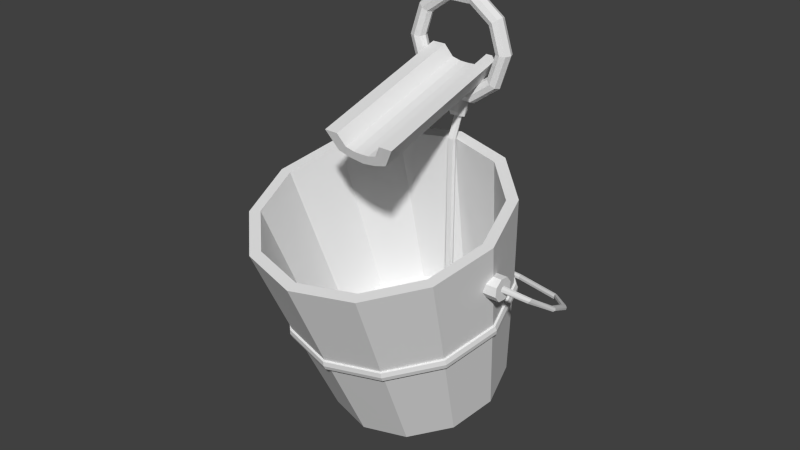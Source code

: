 # Source: bucket.blend  (saved by Blender 2.75.0; exported with 4.5.12 LTS)
import bpy
from mathutils import Matrix  # noqa: F401  (used for matrix-valued properties, if any)

bpy.ops.wm.read_factory_settings(use_empty=True)
scene = bpy.context.scene
scene.name = 'Scene'

# ---- collections
col_collection_1 = bpy.data.collections.new('Collection 1'); scene.collection.children.link(col_collection_1)

# ---- materials (node trees are filled in below, after node groups)
mat_material = bpy.data.materials.new('Material')
mat_material.alpha_threshold = 0.0
mat_material.use_transparent_shadow = False
mat_material.roughness = 0.5
mat_material.line_color = (0.0, 0.0, 0.0, 1.0)

# ---- material node trees

# ---- world
world_world = bpy.data.worlds.new('World'); scene.world = world_world
world_world.color = (0.05088, 0.05088, 0.05088)
world_world.use_sun_shadow = False
world_world.sun_shadow_jitter_overblur = 0.0
world_world.cycles.sampling_method = 'MANUAL'
world_world.cycles.sample_map_resolution = 256

# ---- meshes
me_cube = bpy.data.meshes.new('Cube')
me_cube.from_pydata([(0.4571, 0.6472, 1.036), (0.4388, 0.6897, 1.023), (0.3947, 0.7073, 1.018), (0.3505, 0.6897, 1.023), (0.3323, 0.6472, 1.036), (0.3505, 0.6048, 1.048), (0.3947, 0.5872, 1.053), (0.4388, 0.6048, 1.048), (0.3707, 0.5746, 0.7796), (0.3559, 0.62, 0.7778), (0.3202, 0.6447, 0.7978), (0.2844, 0.6342, 0.8278), (0.2697, 0.5946, 0.8502), (0.2844, 0.5492, 0.8519), (0.3202, 0.5245, 0.8319), (0.3559, 0.5351, 0.802), (0.1443, 0.5297, 0.6214), (0.1387, 0.5769, 0.626), (0.125, 0.606, 0.6614), (0.1114, 0.5998, 0.7068), (0.1058, 0.5621, 0.7356), (0.1114, 0.5149, 0.7309), (0.125, 0.4858, 0.6955), (0.1387, 0.492, 0.6502), (-0.1354, 0.5297, 0.6214), (-0.1298, 0.5769, 0.626), (-0.1161, 0.606, 0.6614), (-0.1025, 0.5998, 0.7068), (-0.09684, 0.5621, 0.7356), (-0.1025, 0.5149, 0.7309), (-0.1161, 0.4858, 0.6955), (-0.1298, 0.492, 0.6502), (-0.3618, 0.5746, 0.7796), (-0.347, 0.62, 0.7778), (-0.3112, 0.6447, 0.7978), (-0.2755, 0.6342, 0.8278), (-0.2607, 0.5946, 0.8502), (-0.2755, 0.5492, 0.8519), (-0.3112, 0.5245, 0.8319), (-0.347, 0.5351, 0.802), (-0.4482, 0.6472, 1.036), (-0.4299, 0.6897, 1.023), (-0.3858, 0.7073, 1.018), (-0.3416, 0.6897, 1.023), (-0.3233, 0.6472, 1.036), (-0.3416, 0.6048, 1.048), (-0.3858, 0.5872, 1.053), (-0.4299, 0.6048, 1.048), (-0.3618, 0.7199, 1.291), (-0.347, 0.7594, 1.269), (-0.3112, 0.7699, 1.239), (-0.2755, 0.7453, 1.219), (-0.2607, 0.6999, 1.221), (-0.2755, 0.6603, 1.243), (-0.3112, 0.6498, 1.273), (-0.347, 0.6745, 1.293), (-0.1354, 0.7648, 1.45), (-0.1298, 0.8025, 1.421), (-0.1161, 0.8086, 1.376), (-0.1025, 0.7796, 1.34), (-0.09684, 0.7324, 1.335), (-0.1025, 0.6946, 1.364), (-0.1161, 0.6885, 1.41), (-0.1298, 0.7176, 1.445), (0.1443, 0.7648, 1.45), (0.1387, 0.8025, 1.421), (0.125, 0.8086, 1.376), (0.1114, 0.7796, 1.34), (0.1058, 0.7324, 1.335), (0.1114, 0.6946, 1.364), (0.125, 0.6885, 1.41), (0.1387, 0.7176, 1.445), (0.3707, 0.7199, 1.291), (0.3559, 0.7594, 1.269), (0.3202, 0.7699, 1.239), (0.2844, 0.7453, 1.219), (0.2697, 0.6999, 1.221), (0.2844, 0.6603, 1.243), (0.3202, 0.6498, 1.273), (0.3559, 0.6745, 1.293), (-0.03727, 0.6043, 0.6557), (-0.06623, 0.5998, 0.7068), (-0.06623, 0.5297, 0.6214), (-0.06623, 0.5621, 0.7356), (-0.06623, 0.5149, 0.7309), (-0.03727, 0.4842, 0.6898), (-0.06623, 0.492, 0.6502), (-0.06623, 0.5769, 0.626), (0.04507, 0.6043, 0.6557), (0.07403, 0.5998, 0.7068), (0.07403, 0.5297, 0.6214), (0.07403, 0.5621, 0.7356), (0.07403, 0.5149, 0.7309), (0.04507, 0.4842, 0.6898), (0.07403, 0.492, 0.6502), (0.07403, 0.5769, 0.626), (0.06059, 0.4947, 0.4982), (0.04507, 0.4553, 0.5209), (0.04507, 0.4472, 0.5593), (0.04507, 0.5673, 0.5252), (0.04507, 0.5402, 0.4968), (-0.03727, 0.4472, 0.5593), (-0.03727, 0.5673, 0.5252), (-0.05279, 0.4947, 0.4982), (-0.03727, 0.4553, 0.5209), (-0.03727, 0.5402, 0.4968), (0.02577, 0.5189, 0.4975), (-0.01797, 0.5189, 0.4975), (0.02577, 0.4738, 0.5103), (-0.01797, 0.4738, 0.5103), (-0.02622, 0.4947, 0.4982), (0.03401, 0.4947, 0.4982), (0.03401, 0.3789, 0.3529), (0.02577, 0.3579, 0.365), (0.02577, 0.403, 0.3522), (-0.01797, 0.3579, 0.365), (-0.02622, 0.3789, 0.3529), (-0.01797, 0.403, 0.3522), (0.02577, 0.06541, -0.8373), (-0.01797, 0.06541, -0.8373), (0.02577, 0.02029, -0.8245), (-0.01797, 0.02029, -0.8245), (-0.02622, 0.04124, -0.8366), (0.03401, 0.04124, -0.8366), (0.004459, -0.5614, 0.7637), (0.2182, -0.5614, 0.8109), (0.3068, -0.5614, 0.9664), (-0.2979, -0.5614, 0.9664), (-0.2093, -0.5614, 0.8109), (0.004459, 0.6937, 0.7637), (0.2182, 0.6937, 0.8109), (0.3068, 0.6937, 0.9664), (-0.2979, 0.6937, 0.9664), (-0.2093, 0.6937, 0.8109), (0.004459, 0.6937, 0.8444), (-0.1309, 0.6937, 0.868), (0.004459, -0.5614, 0.8444), (-0.1309, -0.5614, 0.868), (-0.1869, 0.6937, 0.9664), (-0.1869, -0.5614, 0.9664), (0.1958, 0.6937, 0.9664), (0.1958, -0.5614, 0.9664), (0.1398, 0.6937, 0.868), (0.1398, -0.5614, 0.868), (0.1113, -0.5614, 0.7787), (0.1113, 0.6937, 0.7787), (0.07212, 0.6937, 0.8476), (0.07212, -0.5614, 0.8476), (-0.1024, -0.5614, 0.7787), (-0.1024, 0.6937, 0.7787), (-0.0632, 0.6937, 0.8476), (-0.0632, -0.5614, 0.8476), (-0.0001801, 0.2169, -1.375), (0.3569, 0.1212, -1.375), (0.6183, -0.1402, -1.375), (0.714, -0.4973, -1.375), (0.6183, -0.8544, -1.375), (0.3569, -1.116, -1.375), (-0.00018, -1.211, -1.375), (-0.3573, -1.116, -1.375), (-0.6187, -0.8544, -1.375), (-0.7144, -0.4973, -1.375), (-0.6187, -0.1402, -1.375), (-0.3573, 0.1212, -1.375), (-0.000181, 0.5027, 0.337), (0.4998, 0.3687, 0.337), (0.8658, 0.002706, 0.337), (0.9998, -0.4973, 0.337), (0.8658, -0.9973, 0.337), (0.4998, -1.363, 0.337), (-0.0001792, -1.497, 0.337), (-0.5002, -1.363, 0.337), (-0.8662, -0.9973, 0.337), (-1.0, -0.4973, 0.337), (-0.8662, 0.002704, 0.337), (-0.5002, 0.3687, 0.337), (-0.0001801, -0.4973, -1.375), (0.4297, 0.2473, -0.537), (0.4383, 0.2622, -0.4595), (-0.0001804, 0.3625, -0.537), (-0.0001806, 0.3797, -0.4595), (0.7444, -0.06741, -0.537), (0.7593, -0.05881, -0.4595), (0.8596, -0.4973, -0.537), (0.8768, -0.4973, -0.4595), (0.7444, -0.9272, -0.537), (0.7593, -0.9358, -0.4595), (0.4297, -1.242, -0.537), (0.4383, -1.257, -0.4595), (-0.0001798, -1.357, -0.537), (-0.0001795, -1.374, -0.4595), (-0.4301, -1.242, -0.537), (-0.4387, -1.257, -0.4595), (-0.7448, -0.9272, -0.537), (-0.7597, -0.9358, -0.4595), (-0.86, -0.4973, -0.537), (-0.8771, -0.4973, -0.4595), (-0.7448, -0.06741, -0.537), (-0.7597, -0.05881, -0.4595), (-0.4301, 0.2473, -0.537), (-0.4387, 0.2622, -0.4595), (-0.4476, 0.2776, -0.4595), (-0.4476, 0.2776, -0.537), (-0.7751, -0.0499, -0.4595), (-0.7751, -0.0499, -0.537), (-0.895, -0.4973, -0.4595), (-0.895, -0.4973, -0.537), (-0.7751, -0.9447, -0.4595), (-0.7751, -0.9447, -0.537), (-0.4476, -1.272, -0.4595), (-0.4476, -1.272, -0.537), (-0.0001795, -1.392, -0.4595), (-0.0001798, -1.392, -0.537), (0.4472, -1.272, -0.4595), (0.4472, -1.272, -0.537), (0.7747, -0.9447, -0.4595), (0.7747, -0.9447, -0.537), (0.8946, -0.4973, -0.4595), (0.8946, -0.4973, -0.537), (0.7747, -0.0499, -0.4595), (0.7747, -0.0499, -0.537), (-0.0001806, 0.3975, -0.4595), (-0.0001804, 0.3975, -0.537), (0.4472, 0.2776, -0.4595), (0.4472, 0.2776, -0.537), (-0.0001805, 0.4053, -0.4982), (0.4511, 0.2844, -0.4982), (0.7815, -0.04598, -0.4982), (0.9025, -0.4973, -0.4982), (0.7815, -0.9486, -0.4982), (0.4511, -1.279, -0.4982), (-0.0001796, -1.4, -0.4982), (-0.4515, -1.279, -0.4982), (-0.7819, -0.9486, -0.4982), (-0.9028, -0.4973, -0.4982), (-0.7819, -0.04598, -0.4982), (-0.4515, 0.2844, -0.4982), (-0.4301, 0.2473, -0.537), (-0.7448, -0.06741, -0.537), (-0.86, -0.4973, -0.537), (-0.7448, -0.9272, -0.537), (-0.4301, -1.242, -0.537), (-0.0001798, -1.357, -0.537), (0.4297, -1.242, -0.537), (0.7444, -0.9272, -0.537), (0.8596, -0.4973, -0.537), (0.7444, -0.06741, -0.537), (-0.0001804, 0.3625, -0.537), (0.4297, 0.2473, -0.537), (-0.0001808, 0.4132, 0.337), (-0.4554, 0.2912, 0.337), (-0.7887, -0.04205, 0.337), (-0.9107, -0.4973, 0.337), (-0.7887, -0.9525, 0.337), (-0.4554, -1.286, 0.337), (-0.0001793, -1.408, 0.337), (0.4551, -1.286, 0.337), (0.7883, -0.9525, 0.337), (0.9103, -0.4973, 0.337), (0.7883, -0.04205, 0.337), (0.4551, 0.2912, 0.337), (0.3585, 0.1239, -1.024), (-0.0001807, 0.22, -1.024), (0.621, -0.1386, -1.024), (0.7171, -0.4973, -1.024), (0.621, -0.8559, -1.024), (0.3585, -1.119, -1.024), (-0.0001794, -1.215, -1.024), (-0.3588, -1.119, -1.024), (-0.6214, -0.856, -1.024), (-0.7175, -0.4973, -1.024), (-0.6214, -0.1386, -1.024), (-0.3588, 0.1239, -1.024), (-0.0001801, -0.4973, -1.024), (-1.033, -0.4047, -0.03592), (1.024, -0.4047, -0.03592), (-1.033, -0.4319, -0.1014), (1.024, -0.4319, -0.1014), (-1.033, -0.4973, -0.1285), (1.024, -0.4973, -0.1285), (-1.033, -0.5627, -0.1014), (1.024, -0.5627, -0.1014), (-1.033, -0.5898, -0.03592), (1.024, -0.5898, -0.03592), (-1.033, -0.5627, 0.02952), (1.024, -0.5627, 0.02952), (-1.033, -0.4973, 0.05662), (1.024, -0.4973, 0.05662), (-1.033, -0.4319, 0.02952), (1.024, -0.4319, 0.02952), (-0.916, -0.4047, -0.03592), (0.9067, -0.4047, -0.03592), (-0.916, -0.4319, -0.1014), (0.9067, -0.4319, -0.1014), (-0.916, -0.4973, -0.1285), (0.9067, -0.4973, -0.1285), (-0.916, -0.5627, -0.1014), (0.9067, -0.5627, -0.1014), (-0.916, -0.5898, -0.03592), (0.9067, -0.5898, -0.03592), (-0.916, -0.5627, 0.02952), (0.9067, -0.5627, 0.02952), (-0.916, -0.4973, 0.05662), (0.9067, -0.4973, 0.05662), (-0.916, -0.4319, 0.02952), (0.9067, -0.4319, 0.02952), (-1.033, -0.4719, -0.03592), (1.024, -0.4719, -0.03592), (-1.033, -0.4793, -0.01797), (1.024, -0.4793, -0.01797), (-1.033, -0.4973, -0.01053), (1.024, -0.4973, -0.01053), (-1.033, -0.5153, -0.01797), (1.024, -0.5153, -0.01797), (-1.033, -0.5227, -0.03592), (1.024, -0.5227, -0.03592), (-1.033, -0.5153, -0.05388), (1.024, -0.5153, -0.05388), (-1.033, -0.4973, -0.06132), (1.024, -0.4973, -0.06132), (-1.033, -0.4793, -0.05388), (1.024, -0.4793, -0.05388), (-1.154, -0.3513, -0.1968), (1.144, -0.3513, -0.1968), (-1.144, -0.3587, -0.2117), (1.134, -0.3587, -0.2117), (-1.14, -0.3767, -0.2179), (1.13, -0.3767, -0.2179), (-1.144, -0.3946, -0.2117), (1.134, -0.3946, -0.2117), (-1.154, -0.402, -0.1968), (1.144, -0.402, -0.1968), (-1.164, -0.3946, -0.1818), (1.154, -0.3946, -0.1818), (-1.168, -0.3767, -0.1757), (1.159, -0.3767, -0.1757), (-1.164, -0.3587, -0.1818), (1.154, -0.3587, -0.1818), (-1.181, -0.1444, -0.4359), (1.172, -0.1444, -0.4359), (-1.197, -0.1519, -0.4432), (1.188, -0.1519, -0.4432), (-1.204, -0.1698, -0.4462), (1.195, -0.1698, -0.4462), (-1.197, -0.1878, -0.4432), (1.188, -0.1878, -0.4432), (-1.181, -0.1952, -0.4359), (1.172, -0.1952, -0.4359), (-1.165, -0.1878, -0.4285), (1.155, -0.1878, -0.4285), (-1.158, -0.1698, -0.4255), (1.149, -0.1698, -0.4255), (-1.165, -0.1519, -0.4285), (1.155, -0.1519, -0.4285), (-1.073, 0.1402, -0.7181), (1.064, 0.1402, -0.7181), (-1.062, 0.1328, -0.7039), (1.053, 0.1328, -0.7039), (-1.057, 0.1148, -0.698), (1.048, 0.1148, -0.698), (-1.062, 0.09688, -0.7039), (1.053, 0.09688, -0.7039), (-1.073, 0.08945, -0.7181), (1.064, 0.08945, -0.7181), (-1.084, 0.09688, -0.7324), (1.075, 0.09688, -0.7324), (-1.088, 0.1148, -0.7383), (1.079, 0.1148, -0.7383), (-1.084, 0.1328, -0.7324), (1.075, 0.1328, -0.7324), (-0.829, 0.3748, -0.9235), (0.8197, 0.3748, -0.9235), (-0.8342, 0.3674, -0.9406), (0.8249, 0.3674, -0.9406), (-0.8364, 0.3494, -0.9477), (0.8271, 0.3494, -0.9477), (-0.8342, 0.3315, -0.9406), (0.8249, 0.3315, -0.9406), (-0.829, 0.324, -0.9235), (0.8197, 0.324, -0.9235), (-0.8237, 0.3315, -0.9063), (0.8144, 0.3315, -0.9063), (-0.8215, 0.3494, -0.8992), (0.8123, 0.3494, -0.8992), (-0.8237, 0.3674, -0.9063), (0.8144, 0.3674, -0.9063), (-0.3565, 0.5429, -1.043), (0.3472, 0.5429, -1.043), (-0.3565, 0.525, -1.036), (0.3472, 0.525, -1.036), (-0.3565, 0.507, -1.043), (0.3472, 0.507, -1.043), (-0.3565, 0.4996, -1.06), (0.3472, 0.4996, -1.06), (-0.3565, 0.507, -1.077), (0.3472, 0.507, -1.077), (-0.3565, 0.525, -1.084), (0.3472, 0.525, -1.084), (-0.3565, 0.5429, -1.077), (0.3472, 0.5429, -1.077), (-0.3565, 0.5504, -1.06), (0.3472, 0.5504, -1.06), (-0.004641, 0.5978, -1.086), (-0.004641, 0.5904, -1.103), (-0.004641, 0.5724, -1.11), (-0.004641, 0.5545, -1.103), (-0.004641, 0.547, -1.086), (-0.004641, 0.5545, -1.069), (-0.004641, 0.5724, -1.061), (-0.004641, 0.5904, -1.069)], [], [(0, 8, 9, 1), (1, 9, 10, 2), (2, 10, 11, 3), (3, 11, 12, 4), (4, 12, 13, 5), (5, 13, 14, 6), (6, 14, 15, 7), (0, 7, 15, 8), (8, 16, 17, 9), (9, 17, 18, 10), (10, 18, 19, 11), (11, 19, 20, 12), (12, 20, 21, 13), (13, 21, 22, 14), (14, 22, 23, 15), (15, 23, 16, 8), (24, 32, 33, 25), (25, 33, 34, 26), (26, 34, 35, 27), (27, 35, 36, 28), (28, 36, 37, 29), (29, 37, 38, 30), (30, 38, 39, 31), (31, 39, 32, 24), (32, 40, 41, 33), (33, 41, 42, 34), (34, 42, 43, 35), (35, 43, 44, 36), (36, 44, 45, 37), (37, 45, 46, 38), (38, 46, 47, 39), (39, 47, 40, 32), (40, 48, 49, 41), (41, 49, 50, 42), (42, 50, 51, 43), (43, 51, 52, 44), (44, 52, 53, 45), (45, 53, 54, 46), (46, 54, 55, 47), (47, 55, 48, 40), (48, 56, 57, 49), (49, 57, 58, 50), (50, 58, 59, 51), (51, 59, 60, 52), (52, 60, 61, 53), (53, 61, 62, 54), (54, 62, 63, 55), (55, 63, 56, 48), (56, 64, 65, 57), (57, 65, 66, 58), (58, 66, 67, 59), (59, 67, 68, 60), (60, 68, 69, 61), (61, 69, 70, 62), (62, 70, 71, 63), (63, 71, 64, 56), (64, 72, 73, 65), (65, 73, 74, 66), (66, 74, 75, 67), (67, 75, 76, 68), (68, 76, 77, 69), (69, 77, 78, 70), (70, 78, 79, 71), (71, 79, 72, 64), (72, 0, 1, 73), (73, 1, 2, 74), (74, 2, 3, 75), (75, 3, 4, 76), (76, 4, 5, 77), (77, 5, 6, 78), (78, 6, 7, 79), (0, 72, 79, 7), (82, 24, 25, 87), (87, 25, 26, 80), (80, 26, 27, 81), (81, 27, 28, 83), (83, 28, 29, 84), (84, 29, 30, 85), (85, 30, 31, 86), (86, 31, 24, 82), (16, 90, 95, 17), (17, 95, 88, 18), (18, 88, 89, 19), (88, 80, 81, 89), (19, 89, 91, 20), (89, 81, 83, 91), (20, 91, 92, 21), (91, 83, 84, 92), (21, 92, 93, 22), (92, 84, 85, 93), (22, 93, 94, 23), (23, 94, 90, 16), (90, 94, 97, 96), (94, 93, 98, 97), (88, 95, 100, 99), (95, 90, 96, 100), (93, 85, 101, 98), (80, 88, 99, 102), (86, 82, 103, 104), (85, 86, 104, 101), (87, 80, 102, 105), (82, 87, 105, 103), (98, 101, 104, 97), (100, 105, 102, 99), (105, 100, 106, 107), (97, 104, 109, 108), (103, 105, 107, 110), (104, 103, 110, 109), (100, 96, 111, 106), (96, 97, 108, 111), (111, 108, 113, 112), (106, 111, 112, 114), (109, 110, 116, 115), (110, 107, 117, 116), (108, 109, 115, 113), (107, 106, 114, 117), (117, 114, 118, 119), (113, 115, 121, 120), (116, 117, 119, 122), (115, 116, 122, 121), (114, 112, 123, 118), (112, 113, 120, 123), (123, 122, 119, 118), (120, 121, 122, 123), (125, 130, 131, 126), (127, 132, 133, 128), (133, 132, 138, 135), (127, 128, 137, 139), (131, 130, 142, 140), (125, 126, 141, 143), (126, 131, 140, 141), (140, 142, 143, 141), (127, 139, 138, 132), (135, 138, 139, 137), (144, 124, 129, 145), (145, 130, 125, 144), (130, 145, 146, 142), (145, 129, 134, 146), (124, 144, 147, 136), (144, 125, 143, 147), (136, 147, 146, 134), (147, 143, 142, 146), (124, 148, 149, 129), (148, 128, 133, 149), (129, 149, 150, 134), (149, 133, 135, 150), (128, 148, 151, 137), (148, 124, 136, 151), (134, 150, 151, 136), (150, 135, 137, 151), (176, 152, 153), (176, 153, 154), (176, 154, 155), (176, 155, 156), (176, 156, 157), (176, 157, 158), (176, 158, 159), (176, 159, 160), (176, 160, 161), (176, 161, 162), (176, 162, 163), (163, 152, 176), (152, 179, 177, 153), (180, 164, 165, 178), (153, 177, 181, 154), (178, 165, 166, 182), (154, 181, 183, 155), (182, 166, 167, 184), (155, 183, 185, 156), (184, 167, 168, 186), (156, 185, 187, 157), (186, 168, 169, 188), (157, 187, 189, 158), (188, 169, 170, 190), (158, 189, 191, 159), (190, 170, 171, 192), (159, 191, 193, 160), (192, 171, 172, 194), (160, 193, 195, 161), (194, 172, 173, 196), (161, 195, 197, 162), (196, 173, 174, 198), (162, 197, 199, 163), (198, 174, 175, 200), (179, 152, 163, 199), (200, 175, 164, 180), (200, 180, 221, 201), (247, 237, 202, 222), (198, 200, 201, 203), (237, 238, 204, 202), (196, 198, 203, 205), (238, 239, 206, 204), (194, 196, 205, 207), (239, 240, 208, 206), (192, 194, 207, 209), (240, 241, 210, 208), (190, 192, 209, 211), (241, 242, 212, 210), (188, 190, 211, 213), (242, 243, 214, 212), (186, 188, 213, 215), (243, 244, 216, 214), (184, 186, 215, 217), (244, 245, 218, 216), (182, 184, 217, 219), (245, 246, 220, 218), (178, 182, 219, 223), (246, 248, 224, 220), (180, 178, 223, 221), (248, 247, 222, 224), (222, 225, 226, 224), (225, 221, 223, 226), (224, 226, 227, 220), (226, 223, 219, 227), (220, 227, 228, 218), (227, 219, 217, 228), (218, 228, 229, 216), (228, 217, 215, 229), (216, 229, 230, 214), (229, 215, 213, 230), (214, 230, 231, 212), (230, 213, 211, 231), (212, 231, 232, 210), (231, 211, 209, 232), (210, 232, 233, 208), (232, 209, 207, 233), (208, 233, 234, 206), (233, 207, 205, 234), (206, 234, 235, 204), (234, 205, 203, 235), (204, 235, 236, 202), (235, 203, 201, 236), (202, 236, 225, 222), (236, 201, 221, 225), (164, 175, 250, 249), (175, 174, 251, 250), (174, 173, 252, 251), (173, 172, 253, 252), (172, 171, 254, 253), (171, 170, 255, 254), (170, 169, 256, 255), (169, 168, 257, 256), (168, 167, 258, 257), (167, 166, 259, 258), (166, 165, 260, 259), (165, 164, 249, 260), (260, 249, 262, 261), (259, 260, 261, 263), (258, 259, 263, 264), (257, 258, 264, 265), (256, 257, 265, 266), (255, 256, 266, 267), (254, 255, 267, 268), (253, 254, 268, 269), (252, 253, 269, 270), (251, 252, 270, 271), (250, 251, 271, 272), (249, 250, 272, 262), (273, 261, 262), (273, 263, 261), (273, 264, 263), (273, 265, 264), (273, 266, 265), (273, 267, 266), (273, 268, 267), (273, 269, 268), (273, 270, 269), (273, 271, 270), (273, 272, 271), (273, 262, 272), (274, 290, 292, 276), (293, 291, 275, 277), (276, 292, 294, 278), (295, 293, 277, 279), (278, 294, 296, 280), (297, 295, 279, 281), (280, 296, 298, 282), (299, 297, 281, 283), (282, 298, 300, 284), (301, 299, 283, 285), (284, 300, 302, 286), (303, 301, 285, 287), (286, 302, 304, 288), (305, 303, 287, 289), (288, 304, 290, 274), (291, 305, 289, 275), (288, 274, 306, 308), (307, 275, 289, 309), (286, 288, 308, 310), (309, 289, 287, 311), (284, 286, 310, 312), (311, 287, 285, 313), (282, 284, 312, 314), (313, 285, 283, 315), (280, 282, 314, 316), (315, 283, 281, 317), (278, 280, 316, 318), (317, 281, 279, 319), (276, 278, 318, 320), (319, 279, 277, 321), (274, 276, 320, 306), (321, 277, 275, 307), (306, 320, 324, 322), (325, 321, 307, 323), (320, 318, 326, 324), (327, 319, 321, 325), (318, 316, 328, 326), (329, 317, 319, 327), (316, 314, 330, 328), (331, 315, 317, 329), (314, 312, 332, 330), (333, 313, 315, 331), (312, 310, 334, 332), (335, 311, 313, 333), (310, 308, 336, 334), (337, 309, 311, 335), (308, 306, 322, 336), (323, 307, 309, 337), (336, 322, 338, 340), (339, 323, 337, 341), (334, 336, 340, 342), (341, 337, 335, 343), (332, 334, 342, 344), (343, 335, 333, 345), (330, 332, 344, 346), (345, 333, 331, 347), (328, 330, 346, 348), (347, 331, 329, 349), (326, 328, 348, 350), (349, 329, 327, 351), (324, 326, 350, 352), (351, 327, 325, 353), (322, 324, 352, 338), (353, 325, 323, 339), (338, 352, 356, 354), (357, 353, 339, 355), (352, 350, 358, 356), (359, 351, 353, 357), (350, 348, 360, 358), (361, 349, 351, 359), (348, 346, 362, 360), (363, 347, 349, 361), (346, 344, 364, 362), (365, 345, 347, 363), (344, 342, 366, 364), (367, 343, 345, 365), (342, 340, 368, 366), (369, 341, 343, 367), (340, 338, 354, 368), (355, 339, 341, 369), (368, 354, 370, 372), (371, 355, 369, 373), (366, 368, 372, 374), (373, 369, 367, 375), (364, 366, 374, 376), (375, 367, 365, 377), (362, 364, 376, 378), (377, 365, 363, 379), (360, 362, 378, 380), (379, 363, 361, 381), (358, 360, 380, 382), (381, 361, 359, 383), (356, 358, 382, 384), (383, 359, 357, 385), (354, 356, 384, 370), (385, 357, 355, 371), (370, 384, 386, 400), (387, 385, 371, 401), (384, 382, 388, 386), (389, 383, 385, 387), (382, 380, 390, 388), (391, 381, 383, 389), (380, 378, 392, 390), (393, 379, 381, 391), (378, 376, 394, 392), (395, 377, 379, 393), (376, 374, 396, 394), (397, 375, 377, 395), (374, 372, 398, 396), (399, 373, 375, 397), (372, 370, 400, 398), (401, 371, 373, 399), (398, 400, 402, 403), (402, 401, 399, 403), (396, 398, 403, 404), (403, 399, 397, 404), (394, 396, 404, 405), (404, 397, 395, 405), (392, 394, 405, 406), (405, 395, 393, 406), (390, 392, 406, 407), (406, 393, 391, 407), (388, 390, 407, 408), (407, 391, 389, 408), (386, 388, 408, 409), (408, 389, 387, 409), (400, 386, 409, 402), (409, 387, 401, 402)])
_uv = me_cube.uv_layers.new(name='UVTex')
_uv.uv.foreach_set('vector', [0.4968, 0.9284, 0.4691, 0.8605, 0.4819, 0.8593, 0.5072, 0.9201, 0.5072, 0.9201, 0.4819, 0.8593, 0.4942, 0.858, 0.5166, 0.9125, 0.5166, 0.9125, 0.4942, 0.858, 0.5056, 0.8567, 0.5255, 0.9052, 0.5255, 0.9052, 0.5056, 0.8567, 0.5173, 0.8553, 0.5346, 0.8976, 0.3264, 0.8279, 0.2918, 0.7977, 0.297, 0.7875, 0.3364, 0.822, 0.3364, 0.822, 0.297, 0.7875, 0.3019, 0.7773, 0.3462, 0.8161, 0.3462, 0.8161, 0.3019, 0.7773, 0.307, 0.7663, 0.3563, 0.8098, 0.3677, 0.8028, 0.3563, 0.8098, 0.307, 0.7663, 0.3121, 0.7546, 0.4691, 0.8605, 0.4807, 0.7886, 0.493, 0.7926, 0.4819, 0.8593, 0.4819, 0.8593, 0.493, 0.7926, 0.5042, 0.7975, 0.4942, 0.858, 0.4942, 0.858, 0.5042, 0.7975, 0.5158, 0.8041, 0.5056, 0.8567, 0.5056, 0.8567, 0.5158, 0.8041, 0.5267, 0.812, 0.5173, 0.8553, 0.2918, 0.7977, 0.2501, 0.7938, 0.2461, 0.7816, 0.297, 0.7875, 0.297, 0.7875, 0.2461, 0.7816, 0.2435, 0.7691, 0.3019, 0.7773, 0.3019, 0.7773, 0.2435, 0.7691, 0.2422, 0.7573, 0.307, 0.7663, 0.307, 0.7663, 0.2422, 0.7573, 0.242, 0.7448, 0.3121, 0.7546, 0.562, 0.726, 0.6399, 0.737, 0.6345, 0.7491, 0.5626, 0.7401, 0.5626, 0.7401, 0.6345, 0.7491, 0.6294, 0.7606, 0.5642, 0.7532, 0.5642, 0.7532, 0.6294, 0.7606, 0.6247, 0.7718, 0.5672, 0.7665, 0.5672, 0.7665, 0.6247, 0.7718, 0.6196, 0.784, 0.5716, 0.7794, 0.2065, 0.8244, 0.1954, 0.8692, 0.1828, 0.87, 0.1964, 0.8166, 0.1964, 0.8166, 0.1828, 0.87, 0.1714, 0.8707, 0.1851, 0.8099, 0.1851, 0.8099, 0.1714, 0.8707, 0.1595, 0.8716, 0.1738, 0.8045, 0.1738, 0.8045, 0.1595, 0.8716, 0.147, 0.8726, 0.1614, 0.7997, 0.6399, 0.737, 0.699, 0.7875, 0.6871, 0.7949, 0.6345, 0.7491, 0.6345, 0.7491, 0.6871, 0.7949, 0.6762, 0.8016, 0.6294, 0.7606, 0.6294, 0.7606, 0.6762, 0.8016, 0.666, 0.808, 0.6247, 0.7718, 0.6247, 0.7718, 0.666, 0.808, 0.6558, 0.8142, 0.6196, 0.784, 0.1954, 0.8692, 0.2115, 0.912, 0.2023, 0.9192, 0.1828, 0.87, 0.1828, 0.87, 0.2023, 0.9192, 0.1931, 0.9262, 0.1714, 0.8707, 0.1714, 0.8707, 0.1931, 0.9262, 0.1835, 0.9337, 0.1595, 0.8716, 0.1595, 0.8716, 0.1835, 0.9337, 0.173, 0.9419, 0.147, 0.8726, 0.699, 0.7875, 0.7159, 0.8617, 0.7028, 0.8606, 0.6871, 0.7949, 0.6871, 0.7949, 0.7028, 0.8606, 0.6906, 0.8598, 0.6762, 0.8016, 0.6762, 0.8016, 0.6906, 0.8598, 0.6793, 0.8592, 0.666, 0.808, 0.666, 0.808, 0.6793, 0.8592, 0.6682, 0.8585, 0.6558, 0.8142, 0.2115, 0.912, 0.2467, 0.9392, 0.2434, 0.9492, 0.2023, 0.9192, 0.2023, 0.9192, 0.2434, 0.9492, 0.2401, 0.9597, 0.1931, 0.9262, 0.1931, 0.9262, 0.2401, 0.9597, 0.2366, 0.9705, 0.1835, 0.9337, 0.1835, 0.9337, 0.2366, 0.9705, 0.2331, 0.9825, 0.173, 0.9419, 0.7159, 0.8617, 0.689, 0.9303, 0.6792, 0.9222, 0.7028, 0.8606, 0.7028, 0.8606, 0.6792, 0.9222, 0.67, 0.915, 0.6906, 0.8598, 0.6906, 0.8598, 0.67, 0.915, 0.6611, 0.9081, 0.6793, 0.8592, 0.6793, 0.8592, 0.6611, 0.9081, 0.6515, 0.9006, 0.6682, 0.8585, 0.2467, 0.9392, 0.2895, 0.9391, 0.2927, 0.9497, 0.2434, 0.9492, 0.2434, 0.9492, 0.2927, 0.9497, 0.296, 0.9599, 0.2401, 0.9597, 0.2401, 0.9597, 0.296, 0.9599, 0.2996, 0.9711, 0.2366, 0.9705, 0.2366, 0.9705, 0.2996, 0.9711, 0.3032, 0.9825, 0.2331, 0.9825, 0.689, 0.9303, 0.6291, 0.9707, 0.6255, 0.959, 0.6792, 0.9222, 0.6792, 0.9222, 0.6255, 0.959, 0.622, 0.9477, 0.67, 0.915, 0.67, 0.915, 0.622, 0.9477, 0.6187, 0.9367, 0.6611, 0.9081, 0.6611, 0.9081, 0.6187, 0.9367, 0.6155, 0.9265, 0.6515, 0.9006, 0.2895, 0.9391, 0.3244, 0.9134, 0.3332, 0.9203, 0.2927, 0.9497, 0.2927, 0.9497, 0.3332, 0.9203, 0.3421, 0.927, 0.296, 0.9599, 0.296, 0.9599, 0.3421, 0.927, 0.3514, 0.934, 0.2996, 0.9711, 0.2996, 0.9711, 0.3514, 0.934, 0.3612, 0.9418, 0.3032, 0.9825, 0.6291, 0.9707, 0.5571, 0.9707, 0.5608, 0.9584, 0.6255, 0.959, 0.6255, 0.959, 0.5608, 0.9584, 0.5645, 0.9471, 0.622, 0.9477, 0.622, 0.9477, 0.5645, 0.9471, 0.568, 0.9367, 0.6187, 0.9367, 0.6187, 0.9367, 0.568, 0.9367, 0.5714, 0.9258, 0.6155, 0.9265, 0.3244, 0.9134, 0.3386, 0.8715, 0.35, 0.8721, 0.3332, 0.9203, 0.3332, 0.9203, 0.35, 0.8721, 0.3613, 0.8727, 0.3421, 0.927, 0.3421, 0.927, 0.3613, 0.8727, 0.3729, 0.8731, 0.3514, 0.934, 0.3514, 0.934, 0.3729, 0.8731, 0.3856, 0.8739, 0.3612, 0.9418, 0.5571, 0.9707, 0.4968, 0.9284, 0.5072, 0.9201, 0.5608, 0.9584, 0.5608, 0.9584, 0.5072, 0.9201, 0.5166, 0.9125, 0.5645, 0.9471, 0.5645, 0.9471, 0.5166, 0.9125, 0.5255, 0.9052, 0.568, 0.9367, 0.568, 0.9367, 0.5255, 0.9052, 0.5346, 0.8976, 0.5714, 0.9258, 0.3386, 0.8715, 0.3264, 0.8279, 0.3364, 0.822, 0.35, 0.8721, 0.35, 0.8721, 0.3364, 0.822, 0.3462, 0.8161, 0.3613, 0.8727, 0.3613, 0.8727, 0.3462, 0.8161, 0.3563, 0.8098, 0.3729, 0.8731, 0.3677, 0.8028, 0.3856, 0.8739, 0.3729, 0.8731, 0.3563, 0.8098, 0.541, 0.7304, 0.562, 0.726, 0.5626, 0.7401, 0.5425, 0.7464, 0.5425, 0.7464, 0.5626, 0.7401, 0.5642, 0.7532, 0.5419, 0.7634, 0.5419, 0.7634, 0.5642, 0.7532, 0.5672, 0.7665, 0.5572, 0.7718, 0.5572, 0.7718, 0.5672, 0.7665, 0.5716, 0.7794, 0.5631, 0.7841, 0.2135, 0.8186, 0.2065, 0.8244, 0.1964, 0.8166, 0.2042, 0.8091, 0.2042, 0.8091, 0.1964, 0.8166, 0.1851, 0.8099, 0.2005, 0.7927, 0.2005, 0.7927, 0.1851, 0.8099, 0.1738, 0.8045, 0.1854, 0.7885, 0.1854, 0.7885, 0.1738, 0.8045, 0.1614, 0.7997, 0.1716, 0.7824, 0.4807, 0.7886, 0.4895, 0.7704, 0.504, 0.7755, 0.493, 0.7926, 0.493, 0.7926, 0.504, 0.7755, 0.5198, 0.7791, 0.5042, 0.7975, 0.5042, 0.7975, 0.5198, 0.7791, 0.524, 0.7961, 0.5158, 0.8041, 0.5198, 0.7791, 0.5419, 0.7634, 0.5572, 0.7718, 0.524, 0.7961, 0.5158, 0.8041, 0.524, 0.7961, 0.5341, 0.8062, 0.5267, 0.812, 0.524, 0.7961, 0.5572, 0.7718, 0.5631, 0.7841, 0.5341, 0.8062, 0.2501, 0.7938, 0.2428, 0.7988, 0.2365, 0.7867, 0.2461, 0.7816, 0.2428, 0.7988, 0.2135, 0.8186, 0.2042, 0.8091, 0.2365, 0.7867, 0.2461, 0.7816, 0.2365, 0.7867, 0.2221, 0.7784, 0.2435, 0.7691, 0.2365, 0.7867, 0.2042, 0.8091, 0.2005, 0.7927, 0.2221, 0.7784, 0.2435, 0.7691, 0.2221, 0.7784, 0.2233, 0.7625, 0.2422, 0.7573, 0.2422, 0.7573, 0.2233, 0.7625, 0.2227, 0.7477, 0.242, 0.7448, 0.2227, 0.7477, 0.2233, 0.7625, 0.1934, 0.7429, 0.1943, 0.7317, 0.2233, 0.7625, 0.2221, 0.7784, 0.1972, 0.7505, 0.1934, 0.7429, 0.5198, 0.7791, 0.504, 0.7755, 0.4939, 0.7398, 0.5004, 0.7462, 0.504, 0.7755, 0.4895, 0.7704, 0.4825, 0.7374, 0.4939, 0.7398, 0.2221, 0.7784, 0.2005, 0.7927, 0.1838, 0.7602, 0.1972, 0.7505, 0.5419, 0.7634, 0.5198, 0.7791, 0.5004, 0.7462, 0.5141, 0.7354, 0.1854, 0.7885, 0.1716, 0.7824, 0.1669, 0.7504, 0.178, 0.7535, 0.2005, 0.7927, 0.1854, 0.7885, 0.178, 0.7535, 0.1838, 0.7602, 0.5425, 0.7464, 0.5419, 0.7634, 0.5141, 0.7354, 0.5092, 0.7275, 0.541, 0.7304, 0.5425, 0.7464, 0.5092, 0.7275, 0.5096, 0.7152, 0.1972, 0.7505, 0.1838, 0.7602, 0.178, 0.7535, 0.1934, 0.7429, 0.4939, 0.7398, 0.5092, 0.7275, 0.5141, 0.7354, 0.5004, 0.7462, 0.5092, 0.7275, 0.4939, 0.7398, 0.4934, 0.733, 0.5023, 0.7252, 0.1934, 0.7429, 0.178, 0.7535, 0.1778, 0.7466, 0.1873, 0.7406, 0.5096, 0.7152, 0.5092, 0.7275, 0.5023, 0.7252, 0.5023, 0.7177, 0.178, 0.7535, 0.1669, 0.7504, 0.1712, 0.7446, 0.1778, 0.7466, 0.4939, 0.7398, 0.4825, 0.7374, 0.4866, 0.7312, 0.4934, 0.733, 0.1943, 0.7317, 0.1934, 0.7429, 0.1873, 0.7406, 0.1875, 0.7338, 0.06121, 0.9791, 0.04958, 0.9778, 0.04559, 0.8925, 0.05812, 0.8913, 0.07109, 0.9856, 0.06121, 0.9791, 0.05812, 0.8913, 0.07025, 0.8975, 0.02794, 0.9779, 0.01604, 0.9794, 0.01781, 0.8921, 0.0303, 0.8932, 0.09927, 0.9786, 0.08976, 0.9853, 0.08726, 0.897, 0.09927, 0.8905, 0.04958, 0.9778, 0.02794, 0.9779, 0.0303, 0.8932, 0.04559, 0.8925, 0.08976, 0.9853, 0.07109, 0.9856, 0.07025, 0.8975, 0.08726, 0.897, 0.08726, 0.897, 0.07025, 0.8975, 0.07154, 0.7879, 0.08458, 0.7872, 0.04559, 0.8925, 0.0303, 0.8932, 0.03067, 0.7883, 0.04524, 0.7877, 0.09927, 0.8905, 0.08726, 0.897, 0.08458, 0.7872, 0.09812, 0.7832, 0.0303, 0.8932, 0.01781, 0.8921, 0.01703, 0.7846, 0.03067, 0.7883, 0.07025, 0.8975, 0.05812, 0.8913, 0.0584, 0.7841, 0.07154, 0.7879, 0.05812, 0.8913, 0.04559, 0.8925, 0.04524, 0.7877, 0.0584, 0.7841, 0.07904, 0.756, 0.09812, 0.7832, 0.08458, 0.7872, 0.07072, 0.7674, 0.04421, 0.7682, 0.03067, 0.7883, 0.01703, 0.7846, 0.03567, 0.757, 0.2649, 0.5336, 0.4195, 0.5359, 0.4285, 0.5624, 0.2554, 0.5624, 0.2547, 0.4238, 0.4277, 0.4315, 0.4187, 0.4575, 0.2642, 0.4533, 0.4187, 0.4575, 0.4277, 0.4315, 0.4418, 0.4462, 0.4336, 0.4653, 0.2547, 0.4238, 0.2642, 0.4533, 0.248, 0.462, 0.2387, 0.4405, 0.4285, 0.5624, 0.4195, 0.5359, 0.4347, 0.5275, 0.4433, 0.5474, 0.2649, 0.5336, 0.2554, 0.5624, 0.2402, 0.5462, 0.2491, 0.5256, 0.02817, 0.411, 0.2019, 0.411, 0.201, 0.4337, 0.0272, 0.4337, 0.201, 0.4337, 0.2018, 0.4565, 0.02799, 0.4565, 0.0272, 0.4337, 0.03449, 0.5929, 0.03367, 0.5702, 0.2074, 0.5702, 0.2083, 0.5929, 0.2067, 0.5474, 0.2074, 0.5702, 0.03367, 0.5702, 0.03289, 0.5474, 0.2643, 0.5142, 0.2644, 0.494, 0.4189, 0.4962, 0.4193, 0.5161, 0.4193, 0.5161, 0.4195, 0.5359, 0.2649, 0.5336, 0.2643, 0.5142, 0.4195, 0.5359, 0.4193, 0.5161, 0.4349, 0.5113, 0.4347, 0.5275, 0.4193, 0.5161, 0.4189, 0.4962, 0.435, 0.4959, 0.4349, 0.5113, 0.2644, 0.494, 0.2643, 0.5142, 0.2486, 0.5097, 0.2479, 0.4942, 0.2643, 0.5142, 0.2649, 0.5336, 0.2491, 0.5256, 0.2486, 0.5097, 0.03044, 0.502, 0.0292, 0.4792, 0.203, 0.4792, 0.2042, 0.502, 0.0292, 0.4792, 0.02799, 0.4565, 0.2018, 0.4565, 0.203, 0.4792, 0.2644, 0.494, 0.264, 0.4737, 0.419, 0.4763, 0.4189, 0.4962, 0.264, 0.4737, 0.2642, 0.4533, 0.4187, 0.4575, 0.419, 0.4763, 0.4189, 0.4962, 0.419, 0.4763, 0.4343, 0.4808, 0.435, 0.4959, 0.419, 0.4763, 0.4187, 0.4575, 0.4336, 0.4653, 0.4343, 0.4808, 0.2642, 0.4533, 0.264, 0.4737, 0.2479, 0.4786, 0.248, 0.462, 0.264, 0.4737, 0.2644, 0.494, 0.2479, 0.4942, 0.2479, 0.4786, 0.2042, 0.502, 0.2054, 0.5247, 0.03167, 0.5247, 0.03044, 0.502, 0.2054, 0.5247, 0.2067, 0.5474, 0.03289, 0.5474, 0.03167, 0.5247, 0.5701, 0.4346, 0.5814, 0.3718, 0.6033, 0.3801, 0.5701, 0.4346, 0.6033, 0.3801, 0.6209, 0.3955, 0.5701, 0.4346, 0.6209, 0.3955, 0.632, 0.4164, 0.5701, 0.4346, 0.632, 0.4164, 0.6352, 0.4404, 0.5701, 0.4346, 0.6352, 0.4404, 0.6293, 0.465, 0.5701, 0.4346, 0.6293, 0.465, 0.614, 0.4875, 0.5701, 0.4346, 0.614, 0.4875, 0.5888, 0.5053, 0.5701, 0.4346, 0.5888, 0.5053, 0.5516, 0.5159, 0.5701, 0.4346, 0.4922, 0.4273, 0.5115, 0.3974, 0.5701, 0.4346, 0.5115, 0.3974, 0.5336, 0.3798, 0.5701, 0.4346, 0.5336, 0.3798, 0.5574, 0.3715, 0.5574, 0.3715, 0.5814, 0.3718, 0.5701, 0.4346, 0.5814, 0.3718, 0.5919, 0.3036, 0.636, 0.3186, 0.6033, 0.3801, 0.549, 0.04462, 0.519, 0.1441, 0.4642, 0.1257, 0.4856, 0.03016, 0.6033, 0.3801, 0.636, 0.3186, 0.6733, 0.3479, 0.6209, 0.3955, 0.4856, 0.03016, 0.4642, 0.1257, 0.4114, 0.1122, 0.4251, 0.02089, 0.6209, 0.3955, 0.6733, 0.3479, 0.699, 0.3889, 0.632, 0.4164, 0.4251, 0.02089, 0.4114, 0.1122, 0.3609, 0.103, 0.3675, 0.0163, 0.632, 0.4164, 0.699, 0.3889, 0.7096, 0.4371, 0.6352, 0.4404, 0.3675, 0.0163, 0.3609, 0.103, 0.3129, 0.09782, 0.3132, 0.0159, 0.6352, 0.4404, 0.7096, 0.4371, 0.7035, 0.4874, 0.6293, 0.465, 0.3132, 0.0159, 0.3129, 0.09782, 0.2673, 0.09624, 0.262, 0.01922, 0.6293, 0.465, 0.7035, 0.4874, 0.6811, 0.5344, 0.614, 0.4875, 0.262, 0.01922, 0.2673, 0.09624, 0.2242, 0.09797, 0.2142, 0.02574, 0.614, 0.4875, 0.6811, 0.5344, 0.6449, 0.574, 0.5888, 0.5053, 0.2142, 0.02574, 0.2242, 0.09797, 0.1833, 0.1034, 0.1696, 0.03467, 0.5888, 0.5053, 0.6449, 0.574, 0.599, 0.6044, 0.5516, 0.5159, 0.1696, 0.03467, 0.1833, 0.1034, 0.1412, 0.1161, 0.1289, 0.04322, 0.4922, 0.4273, 0.4344, 0.3699, 0.4657, 0.341, 0.5115, 0.3974, 0.8233, 0.162, 0.7575, 0.2834, 0.6952, 0.2335, 0.7528, 0.1239, 0.5115, 0.3974, 0.4657, 0.341, 0.5031, 0.3171, 0.5336, 0.3798, 0.7528, 0.1239, 0.6952, 0.2335, 0.6342, 0.1971, 0.683, 0.09113, 0.5336, 0.3798, 0.5031, 0.3171, 0.5461, 0.3036, 0.5574, 0.3715, 0.683, 0.09113, 0.6342, 0.1971, 0.5757, 0.1677, 0.6149, 0.06479, 0.5919, 0.3036, 0.5814, 0.3718, 0.5574, 0.3715, 0.5461, 0.3036, 0.6149, 0.06479, 0.5757, 0.1677, 0.519, 0.1441, 0.549, 0.04462, 0.5929, 0.6491, 0.5304, 0.6509, 0.5302, 0.6423, 0.5923, 0.6408, 0.5291, 0.617, 0.5913, 0.6159, 0.5915, 0.624, 0.5293, 0.6257, 0.6543, 0.6475, 0.5929, 0.6491, 0.5923, 0.6408, 0.6536, 0.6394, 0.5913, 0.6159, 0.6525, 0.6146, 0.6527, 0.6231, 0.5915, 0.624, 0.7147, 0.6451, 0.6543, 0.6475, 0.6536, 0.6394, 0.7144, 0.6372, 0.6525, 0.6146, 0.7128, 0.6129, 0.7132, 0.6208, 0.6527, 0.6231, 0.7758, 0.6431, 0.7147, 0.6451, 0.7144, 0.6372, 0.778, 0.6346, 0.7128, 0.6129, 0.7737, 0.6087, 0.7767, 0.6171, 0.7132, 0.6208, 0.09116, 0.6551, 0.02592, 0.6552, 0.02414, 0.6464, 0.09158, 0.6466, 0.02621, 0.6187, 0.09135, 0.6205, 0.09122, 0.6294, 0.02395, 0.6274, 0.1553, 0.6553, 0.09116, 0.6551, 0.09158, 0.6466, 0.1557, 0.6467, 0.09135, 0.6205, 0.1554, 0.6208, 0.1552, 0.6294, 0.09122, 0.6294, 0.2194, 0.655, 0.1553, 0.6553, 0.1557, 0.6467, 0.2194, 0.6462, 0.1554, 0.6208, 0.2192, 0.6207, 0.2189, 0.6292, 0.1552, 0.6294, 0.2825, 0.6549, 0.2194, 0.655, 0.2194, 0.6462, 0.2822, 0.6466, 0.2192, 0.6207, 0.2819, 0.6214, 0.2818, 0.6295, 0.2189, 0.6292, 0.3446, 0.6553, 0.2825, 0.6549, 0.2822, 0.6466, 0.3445, 0.6472, 0.2819, 0.6214, 0.3439, 0.6218, 0.344, 0.6305, 0.2818, 0.6295, 0.4064, 0.6538, 0.3446, 0.6553, 0.3445, 0.6472, 0.4065, 0.6456, 0.3439, 0.6218, 0.4057, 0.6207, 0.4057, 0.629, 0.344, 0.6305, 0.4679, 0.6522, 0.4064, 0.6538, 0.4065, 0.6456, 0.4681, 0.6439, 0.4057, 0.6207, 0.467, 0.619, 0.4672, 0.6271, 0.4057, 0.629, 0.5304, 0.6509, 0.4679, 0.6522, 0.4681, 0.6439, 0.5302, 0.6423, 0.467, 0.619, 0.5291, 0.617, 0.5293, 0.6257, 0.4672, 0.6271, 0.5293, 0.6257, 0.5298, 0.634, 0.4677, 0.6355, 0.4672, 0.6271, 0.5298, 0.634, 0.5302, 0.6423, 0.4681, 0.6439, 0.4677, 0.6355, 0.4672, 0.6271, 0.4677, 0.6355, 0.4061, 0.6373, 0.4057, 0.629, 0.4677, 0.6355, 0.4681, 0.6439, 0.4065, 0.6456, 0.4061, 0.6373, 0.4057, 0.629, 0.4061, 0.6373, 0.3443, 0.6388, 0.344, 0.6305, 0.4061, 0.6373, 0.4065, 0.6456, 0.3445, 0.6472, 0.3443, 0.6388, 0.344, 0.6305, 0.3443, 0.6388, 0.282, 0.638, 0.2818, 0.6295, 0.3443, 0.6388, 0.3445, 0.6472, 0.2822, 0.6466, 0.282, 0.638, 0.2818, 0.6295, 0.282, 0.638, 0.2191, 0.6377, 0.2189, 0.6292, 0.282, 0.638, 0.2822, 0.6466, 0.2194, 0.6462, 0.2191, 0.6377, 0.2189, 0.6292, 0.2191, 0.6377, 0.1554, 0.638, 0.1552, 0.6294, 0.2191, 0.6377, 0.2194, 0.6462, 0.1557, 0.6467, 0.1554, 0.638, 0.1552, 0.6294, 0.1554, 0.638, 0.09138, 0.6381, 0.09122, 0.6294, 0.1554, 0.638, 0.1557, 0.6467, 0.09158, 0.6466, 0.09138, 0.6381, 0.09122, 0.6294, 0.09138, 0.6381, 0.02351, 0.6371, 0.02395, 0.6274, 0.09138, 0.6381, 0.09158, 0.6466, 0.02414, 0.6464, 0.02351, 0.6371, 0.7767, 0.6171, 0.7778, 0.6257, 0.7138, 0.6289, 0.7132, 0.6208, 0.7778, 0.6257, 0.778, 0.6346, 0.7144, 0.6372, 0.7138, 0.6289, 0.7132, 0.6208, 0.7138, 0.6289, 0.6532, 0.6312, 0.6527, 0.6231, 0.7138, 0.6289, 0.7144, 0.6372, 0.6536, 0.6394, 0.6532, 0.6312, 0.6527, 0.6231, 0.6532, 0.6312, 0.5919, 0.6324, 0.5915, 0.624, 0.6532, 0.6312, 0.6536, 0.6394, 0.5923, 0.6408, 0.5919, 0.6324, 0.5915, 0.624, 0.5919, 0.6324, 0.5298, 0.634, 0.5293, 0.6257, 0.5919, 0.6324, 0.5923, 0.6408, 0.5302, 0.6423, 0.5298, 0.634, 0.519, 0.1441, 0.5757, 0.1677, 0.5708, 0.1783, 0.5151, 0.1543, 0.5757, 0.1677, 0.6342, 0.1971, 0.6282, 0.208, 0.5708, 0.1783, 0.6342, 0.1971, 0.6952, 0.2335, 0.6873, 0.2448, 0.6282, 0.208, 0.6952, 0.2335, 0.7575, 0.2834, 0.7459, 0.2918, 0.6873, 0.2448, 0.1412, 0.1161, 0.1833, 0.1034, 0.1848, 0.1105, 0.1454, 0.1227, 0.1833, 0.1034, 0.2242, 0.09797, 0.2248, 0.1056, 0.1848, 0.1105, 0.2242, 0.09797, 0.2673, 0.09624, 0.2673, 0.1044, 0.2248, 0.1056, 0.2673, 0.09624, 0.3129, 0.09782, 0.3122, 0.1064, 0.2673, 0.1044, 0.3129, 0.09782, 0.3609, 0.103, 0.3596, 0.112, 0.3122, 0.1064, 0.3609, 0.103, 0.4114, 0.1122, 0.4094, 0.1216, 0.3596, 0.112, 0.4114, 0.1122, 0.4642, 0.1257, 0.4612, 0.1356, 0.4094, 0.1216, 0.4642, 0.1257, 0.519, 0.1441, 0.5151, 0.1543, 0.4612, 0.1356, 0.255, 0.1775, 0.2949, 0.1957, 0.2435, 0.2787, 0.2251, 0.27, 0.2114, 0.1692, 0.255, 0.1775, 0.2251, 0.27, 0.2054, 0.267, 0.1664, 0.1718, 0.2114, 0.1692, 0.2054, 0.267, 0.1857, 0.2697, 0.1224, 0.1855, 0.1664, 0.1718, 0.1857, 0.2697, 0.1672, 0.2782, 0.08204, 0.21, 0.1224, 0.1855, 0.1672, 0.2782, 0.1509, 0.2926, 0.04744, 0.244, 0.08204, 0.21, 0.1509, 0.2926, 0.1383, 0.3131, 0.02002, 0.2856, 0.04744, 0.244, 0.1383, 0.3131, 0.1313, 0.3405, 0.0, 0.3322, 0.02002, 0.2856, 0.1313, 0.3405, 0.133, 0.3774, 0.382, 0.295, 0.3976, 0.3362, 0.2757, 0.3774, 0.2771, 0.34, 0.3591, 0.2553, 0.382, 0.295, 0.2771, 0.34, 0.2711, 0.3138, 0.3294, 0.2222, 0.3591, 0.2553, 0.2711, 0.3138, 0.2598, 0.2933, 0.2949, 0.1957, 0.3294, 0.2222, 0.2598, 0.2933, 0.2435, 0.2787, 0.205, 0.3308, 0.2251, 0.27, 0.2435, 0.2787, 0.205, 0.3308, 0.2054, 0.267, 0.2251, 0.27, 0.205, 0.3308, 0.1857, 0.2697, 0.2054, 0.267, 0.205, 0.3308, 0.1672, 0.2782, 0.1857, 0.2697, 0.205, 0.3308, 0.1509, 0.2926, 0.1672, 0.2782, 0.205, 0.3308, 0.1383, 0.3131, 0.1509, 0.2926, 0.205, 0.3308, 0.1313, 0.3405, 0.1383, 0.3131, 0.205, 0.3308, 0.133, 0.3774, 0.1313, 0.3405, 0.205, 0.3308, 0.2771, 0.34, 0.2757, 0.3774, 0.205, 0.3308, 0.2711, 0.3138, 0.2771, 0.34, 0.205, 0.3308, 0.2598, 0.2933, 0.2711, 0.3138, 0.205, 0.3308, 0.2435, 0.2787, 0.2598, 0.2933, 0.8857, 0.04775, 0.8835, 0.02532, 0.8965, 0.02479, 0.8989, 0.04677, 0.9057, 0.9776, 0.8927, 0.9773, 0.8944, 0.9548, 0.9077, 0.9555, 0.8989, 0.04677, 0.8965, 0.02479, 0.9095, 0.02352, 0.9114, 0.0462, 0.9188, 0.9786, 0.9057, 0.9776, 0.9077, 0.9555, 0.9202, 0.9558, 0.9114, 0.0462, 0.9095, 0.02352, 0.9238, 0.02161, 0.9233, 0.0457, 0.9331, 0.9802, 0.9188, 0.9786, 0.9202, 0.9558, 0.9322, 0.9561, 0.9233, 0.0457, 0.9238, 0.02161, 0.9423, 0.01998, 0.9395, 0.04661, 0.9517, 0.9815, 0.9331, 0.9802, 0.9322, 0.9561, 0.9484, 0.9548, 0.9395, 0.04661, 0.9423, 0.01998, 0.9617, 0.02176, 0.9552, 0.0494, 0.9711, 0.9793, 0.9517, 0.9815, 0.9484, 0.9548, 0.9641, 0.9517, 0.9552, 0.0494, 0.9617, 0.02176, 0.9819, 0.02589, 0.9751, 0.05939, 0.9914, 0.9748, 0.9711, 0.9793, 0.9641, 0.9517, 0.9839, 0.9413, 0.8549, 0.05439, 0.851, 0.0272, 0.8691, 0.02585, 0.8731, 0.04939, 0.8782, 0.9771, 0.86, 0.9761, 0.8634, 0.9487, 0.8817, 0.9534, 0.8731, 0.04939, 0.8691, 0.02585, 0.8835, 0.02532, 0.8857, 0.04775, 0.8927, 0.9773, 0.8782, 0.9771, 0.8817, 0.9534, 0.8944, 0.9548, 0.8731, 0.04939, 0.8857, 0.04775, 0.8874, 0.08673, 0.8747, 0.07583, 0.8953, 0.9156, 0.8944, 0.9548, 0.8817, 0.9534, 0.8828, 0.9268, 0.8549, 0.05439, 0.8731, 0.04939, 0.8747, 0.07583, 0.8662, 0.07378, 0.8828, 0.9268, 0.8817, 0.9534, 0.8634, 0.9487, 0.8743, 0.929, 0.9552, 0.0494, 0.9751, 0.05939, 0.9546, 0.07721, 0.9472, 0.07255, 0.9629, 0.9238, 0.9839, 0.9413, 0.9641, 0.9517, 0.9556, 0.9287, 0.9395, 0.04661, 0.9552, 0.0494, 0.9472, 0.07255, 0.9372, 0.07388, 0.9556, 0.9287, 0.9641, 0.9517, 0.9484, 0.9548, 0.9456, 0.9275, 0.9233, 0.0457, 0.9395, 0.04661, 0.9372, 0.07388, 0.927, 0.07914, 0.9456, 0.9275, 0.9484, 0.9548, 0.9322, 0.9561, 0.9352, 0.9225, 0.9114, 0.0462, 0.9233, 0.0457, 0.927, 0.07914, 0.9145, 0.08839, 0.9352, 0.9225, 0.9322, 0.9561, 0.9202, 0.9558, 0.9225, 0.9134, 0.8989, 0.04677, 0.9114, 0.0462, 0.9145, 0.08839, 0.9007, 0.08621, 0.9225, 0.9134, 0.9202, 0.9558, 0.9077, 0.9555, 0.9087, 0.9159, 0.8857, 0.04775, 0.8989, 0.04677, 0.9007, 0.08621, 0.8874, 0.08673, 0.9087, 0.9159, 0.9077, 0.9555, 0.8944, 0.9548, 0.8953, 0.9156, 0.8874, 0.08673, 0.9007, 0.08621, 0.9009, 0.1723, 0.893, 0.1708, 0.9072, 0.8295, 0.9087, 0.9159, 0.8953, 0.9156, 0.8993, 0.8311, 0.9007, 0.08621, 0.9145, 0.08839, 0.9082, 0.169, 0.9009, 0.1723, 0.9146, 0.8327, 0.9225, 0.9134, 0.9087, 0.9159, 0.9072, 0.8295, 0.9145, 0.08839, 0.927, 0.07914, 0.9157, 0.1598, 0.9082, 0.169, 0.9223, 0.8417, 0.9352, 0.9225, 0.9225, 0.9134, 0.9146, 0.8327, 0.927, 0.07914, 0.9372, 0.07388, 0.9242, 0.1524, 0.9157, 0.1598, 0.9309, 0.849, 0.9456, 0.9275, 0.9352, 0.9225, 0.9223, 0.8417, 0.9372, 0.07388, 0.9472, 0.07255, 0.9334, 0.1518, 0.9242, 0.1524, 0.9402, 0.8495, 0.9556, 0.9287, 0.9456, 0.9275, 0.9309, 0.849, 0.9472, 0.07255, 0.9546, 0.07721, 0.9427, 0.1567, 0.9334, 0.1518, 0.9494, 0.8443, 0.9629, 0.9238, 0.9556, 0.9287, 0.9402, 0.8495, 0.8662, 0.07378, 0.8747, 0.07583, 0.8845, 0.162, 0.8749, 0.1521, 0.8909, 0.8402, 0.8828, 0.9268, 0.8743, 0.929, 0.8815, 0.8503, 0.8747, 0.07583, 0.8874, 0.08673, 0.893, 0.1708, 0.8845, 0.162, 0.8993, 0.8311, 0.8953, 0.9156, 0.8828, 0.9268, 0.8909, 0.8402, 0.8845, 0.162, 0.893, 0.1708, 0.8896, 0.2401, 0.8811, 0.2389, 0.8945, 0.7618, 0.8993, 0.8311, 0.8909, 0.8402, 0.886, 0.7631, 0.8749, 0.1521, 0.8845, 0.162, 0.8811, 0.2389, 0.8726, 0.2331, 0.886, 0.7631, 0.8909, 0.8402, 0.8815, 0.8503, 0.8776, 0.7692, 0.9334, 0.1518, 0.9427, 0.1567, 0.9364, 0.2354, 0.9283, 0.2271, 0.9415, 0.7656, 0.9494, 0.8443, 0.9402, 0.8495, 0.9336, 0.7741, 0.9242, 0.1524, 0.9334, 0.1518, 0.9283, 0.2271, 0.92, 0.2217, 0.9336, 0.7741, 0.9402, 0.8495, 0.9309, 0.849, 0.9254, 0.7796, 0.9157, 0.1598, 0.9242, 0.1524, 0.92, 0.2217, 0.9119, 0.2226, 0.9254, 0.7796, 0.9309, 0.849, 0.9223, 0.8417, 0.9172, 0.7789, 0.9082, 0.169, 0.9157, 0.1598, 0.9119, 0.2226, 0.9048, 0.2278, 0.9172, 0.7789, 0.9223, 0.8417, 0.9146, 0.8327, 0.91, 0.7738, 0.9009, 0.1723, 0.9082, 0.169, 0.9048, 0.2278, 0.8976, 0.2356, 0.91, 0.7738, 0.9146, 0.8327, 0.9072, 0.8295, 0.9026, 0.7662, 0.893, 0.1708, 0.9009, 0.1723, 0.8976, 0.2356, 0.8896, 0.2401, 0.9026, 0.7662, 0.9072, 0.8295, 0.8993, 0.8311, 0.8945, 0.7618, 0.8896, 0.2401, 0.8976, 0.2356, 0.8965, 0.3035, 0.8884, 0.3082, 0.9002, 0.6981, 0.9026, 0.7662, 0.8945, 0.7618, 0.892, 0.6936, 0.8976, 0.2356, 0.9048, 0.2278, 0.9041, 0.2953, 0.8965, 0.3035, 0.9079, 0.7062, 0.91, 0.7738, 0.9026, 0.7662, 0.9002, 0.6981, 0.9048, 0.2278, 0.9119, 0.2226, 0.9119, 0.2902, 0.9041, 0.2953, 0.9159, 0.7112, 0.9172, 0.7789, 0.91, 0.7738, 0.9079, 0.7062, 0.9119, 0.2226, 0.92, 0.2217, 0.9205, 0.2894, 0.9119, 0.2902, 0.9245, 0.7118, 0.9254, 0.7796, 0.9172, 0.7789, 0.9159, 0.7112, 0.92, 0.2217, 0.9283, 0.2271, 0.9289, 0.2943, 0.9205, 0.2894, 0.9328, 0.7067, 0.9336, 0.7741, 0.9254, 0.7796, 0.9245, 0.7118, 0.9283, 0.2271, 0.9364, 0.2354, 0.9367, 0.3021, 0.9289, 0.2943, 0.9405, 0.6988, 0.9415, 0.7656, 0.9336, 0.7741, 0.9328, 0.7067, 0.8726, 0.2331, 0.8811, 0.2389, 0.8797, 0.3073, 0.8716, 0.3023, 0.8834, 0.6947, 0.886, 0.7631, 0.8776, 0.7692, 0.8753, 0.6998, 0.8811, 0.2389, 0.8896, 0.2401, 0.8884, 0.3082, 0.8797, 0.3073, 0.892, 0.6936, 0.8945, 0.7618, 0.886, 0.7631, 0.8834, 0.6947, 0.8797, 0.3073, 0.8884, 0.3082, 0.8877, 0.3736, 0.8794, 0.3729, 0.8901, 0.6281, 0.892, 0.6936, 0.8834, 0.6947, 0.8818, 0.6289, 0.8716, 0.3023, 0.8797, 0.3073, 0.8794, 0.3729, 0.8712, 0.3694, 0.8818, 0.6289, 0.8834, 0.6947, 0.8753, 0.6998, 0.8736, 0.6326, 0.9289, 0.2943, 0.9367, 0.3021, 0.9373, 0.3693, 0.929, 0.3638, 0.9398, 0.6315, 0.9405, 0.6988, 0.9328, 0.7067, 0.9316, 0.6371, 0.9205, 0.2894, 0.9289, 0.2943, 0.929, 0.3638, 0.9205, 0.3602, 0.9316, 0.6371, 0.9328, 0.7067, 0.9245, 0.7118, 0.9232, 0.6409, 0.9119, 0.2902, 0.9205, 0.2894, 0.9205, 0.3602, 0.9118, 0.3609, 0.9232, 0.6409, 0.9245, 0.7118, 0.9159, 0.7112, 0.9144, 0.6403, 0.9041, 0.2953, 0.9119, 0.2902, 0.9118, 0.3609, 0.9036, 0.3647, 0.9144, 0.6403, 0.9159, 0.7112, 0.9079, 0.7062, 0.9061, 0.6367, 0.8965, 0.3035, 0.9041, 0.2953, 0.9036, 0.3647, 0.8958, 0.3703, 0.9061, 0.6367, 0.9079, 0.7062, 0.9002, 0.6981, 0.8982, 0.6313, 0.8884, 0.3082, 0.8965, 0.3035, 0.8958, 0.3703, 0.8877, 0.3736, 0.8982, 0.6313, 0.9002, 0.6981, 0.892, 0.6936, 0.8901, 0.6281, 0.8877, 0.3736, 0.8958, 0.3703, 0.8962, 0.435, 0.888, 0.4374, 0.8974, 0.5665, 0.8982, 0.6313, 0.8901, 0.6281, 0.8892, 0.5642, 0.8958, 0.3703, 0.9036, 0.3647, 0.9042, 0.4322, 0.8962, 0.435, 0.9055, 0.5692, 0.9061, 0.6367, 0.8982, 0.6313, 0.8974, 0.5665, 0.9036, 0.3647, 0.9118, 0.3609, 0.9122, 0.4304, 0.9042, 0.4322, 0.9135, 0.5708, 0.9144, 0.6403, 0.9061, 0.6367, 0.9055, 0.5692, 0.9118, 0.3609, 0.9205, 0.3602, 0.9206, 0.4308, 0.9122, 0.4304, 0.9219, 0.5702, 0.9232, 0.6409, 0.9144, 0.6403, 0.9135, 0.5708, 0.9205, 0.3602, 0.929, 0.3638, 0.929, 0.4333, 0.9206, 0.4308, 0.9303, 0.5676, 0.9316, 0.6371, 0.9232, 0.6409, 0.9219, 0.5702, 0.929, 0.3638, 0.9373, 0.3693, 0.9373, 0.436, 0.929, 0.4333, 0.9386, 0.5648, 0.9398, 0.6315, 0.9316, 0.6371, 0.9303, 0.5676, 0.8712, 0.3694, 0.8794, 0.3729, 0.8796, 0.4378, 0.8712, 0.4362, 0.8808, 0.564, 0.8818, 0.6289, 0.8736, 0.6326, 0.8724, 0.5658, 0.8794, 0.3729, 0.8877, 0.3736, 0.888, 0.4374, 0.8796, 0.4378, 0.8892, 0.5642, 0.8901, 0.6281, 0.8818, 0.6289, 0.8808, 0.564, 0.8796, 0.4378, 0.888, 0.4374, 0.8877, 0.5008, 0.8795, 0.5009, 0.8877, 0.5008, 0.8892, 0.5642, 0.8808, 0.564, 0.8795, 0.5009, 0.8712, 0.4362, 0.8796, 0.4378, 0.8795, 0.5009, 0.8713, 0.501, 0.8795, 0.5009, 0.8808, 0.564, 0.8724, 0.5658, 0.8713, 0.501, 0.929, 0.4333, 0.9373, 0.436, 0.9391, 0.5003, 0.9306, 0.5004, 0.9391, 0.5003, 0.9386, 0.5648, 0.9303, 0.5676, 0.9306, 0.5004, 0.9206, 0.4308, 0.929, 0.4333, 0.9306, 0.5004, 0.9219, 0.5005, 0.9306, 0.5004, 0.9303, 0.5676, 0.9219, 0.5702, 0.9219, 0.5005, 0.9122, 0.4304, 0.9206, 0.4308, 0.9219, 0.5005, 0.9133, 0.5006, 0.9219, 0.5005, 0.9219, 0.5702, 0.9135, 0.5708, 0.9133, 0.5006, 0.9042, 0.4322, 0.9122, 0.4304, 0.9133, 0.5006, 0.9046, 0.5007, 0.9133, 0.5006, 0.9135, 0.5708, 0.9055, 0.5692, 0.9046, 0.5007, 0.8962, 0.435, 0.9042, 0.4322, 0.9046, 0.5007, 0.8961, 0.5007, 0.9046, 0.5007, 0.9055, 0.5692, 0.8974, 0.5665, 0.8961, 0.5007, 0.888, 0.4374, 0.8962, 0.435, 0.8961, 0.5007, 0.8877, 0.5008, 0.8961, 0.5007, 0.8974, 0.5665, 0.8892, 0.5642, 0.8877, 0.5008])
me_cube.materials.append(mat_material)
me_cube.use_remesh_preserve_volume = False
me_cube.use_remesh_preserve_attributes = False
me_cube.use_mirror_vertex_groups = False
me_cube.update()

# ---- objects
ob_cube = bpy.data.objects.new('Cube', me_cube)

# ---- transforms, parenting, visibility, modifiers, constraints
ob_cube.location = (-0.004459, 1.37, 0.4055)
ob_cube.rotation_euler = (0.2766, 6.063e-17, 8.438e-18)
ob_cube.lock_rotations_4d = False
ob_cube.empty_display_type = 'ARROWS'
ob_cube.lineart.crease_threshold = 0.0

# ---- collection membership
col_collection_1.objects.link(ob_cube)

# ---- scene / render settings (as saved in the file)
scene.frame_start = 1; scene.frame_end = 250; scene.frame_set(10)
scene.render.engine = 'BLENDER_EEVEE_NEXT'
scene.render.image_settings.color_mode = 'RGB'
scene.render.image_settings.compression = 90
scene.render.resolution_percentage = 50
scene.render.dither_intensity = 0.0
scene.render.bake_margin = 2
scene.render.bake_bias = 0.0
scene.cycles.use_denoising = False
scene.cycles.samples = 10
scene.cycles.sampling_pattern = 'TABULATED_SOBOL'
scene.cycles.light_sampling_threshold = 0.0
scene.cycles.use_adaptive_sampling = False
scene.cycles.use_light_tree = False
scene.cycles.blur_glossy = 0.0
scene.cycles.volume_bounces = 1
scene.cycles.pixel_filter_type = 'GAUSSIAN'
scene.cycles.sample_clamp_indirect = 0.0
scene.view_settings.view_transform = 'Standard'
bpy.context.view_layer.update()

# ---- added for rendering (the .blend has no active camera and no usable light): camera, sun
cam_auto = bpy.data.cameras.new('AutoCamera')
cam_auto.lens = 50.0
cam_auto.sensor_width = 36.0
cam_auto.clip_end = 1000.0
ob_auto_camera = bpy.data.objects.new('AutoCamera', cam_auto)
scene.collection.objects.link(ob_auto_camera)
ob_auto_camera.location = (4.69933, -4.62201, 4.1141)
ob_auto_camera.rotation_euler = (1.09748, -7.21219e-08, 0.694738)
scene.camera = ob_auto_camera
light_auto_sun = bpy.data.lights.new('AutoSun', 'SUN')
light_auto_sun.energy = 3.0
light_auto_sun.angle = 0.0523599
ob_auto_sun = bpy.data.objects.new('AutoSun', light_auto_sun)
scene.collection.objects.link(ob_auto_sun)
ob_auto_sun.rotation_euler = (0.872665, 0.174533, 0.523599)
bpy.context.view_layer.update()
